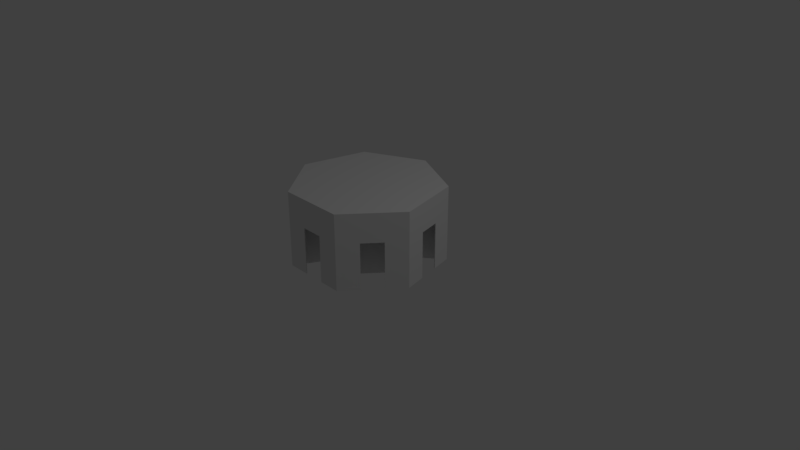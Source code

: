 # Source: heptagon_3.blend  (saved by Blender 2.79.0; exported with 4.5.12 LTS)
import bpy
from mathutils import Matrix  # noqa: F401  (used for matrix-valued properties, if any)

bpy.ops.wm.read_factory_settings(use_empty=True)
scene = bpy.context.scene
scene.name = 'Scene'

# ---- collections
col_collection_1 = bpy.data.collections.new('Collection 1'); scene.collection.children.link(col_collection_1)

# ---- world
world_world = bpy.data.worlds.new('World'); scene.world = world_world
world_world.color = (0.05088, 0.05088, 0.05088)
world_world.use_sun_shadow = False
world_world.sun_shadow_jitter_overblur = 0.0
world_world.cycles.sampling_method = 'MANUAL'

# ---- cameras
cam_camera = bpy.data.cameras.new('Camera')
cam_camera.clip_end = 100.0
cam_camera.lens = 35.0
cam_camera.sensor_width = 32.0
cam_camera.sensor_height = 18.0
cam_camera.ortho_scale = 7.314
cam_camera.dof.focus_distance = 0.0
cam_camera.dof.aperture_fstop = 128.0

# ---- lights
light_lamp = bpy.data.lights.new('Lamp', 'POINT')
light_lamp.transmission_factor = 0.0
light_lamp.cutoff_distance = 30.0
light_lamp.energy = 100.0
light_lamp.shadow_buffer_clip_start = 1.001
light_lamp.shadow_soft_size = 0.1
light_lamp.shadow_maximum_resolution = 0.006
light_lamp.use_absolute_resolution = True

# ---- meshes
me_circle_001 = bpy.data.meshes.new('Circle.001')
me_circle_001.from_pydata([(0.0, 1.0, 0.0), (-0.7818, 0.6235, 0.0), (-0.9749, -0.2225, 0.0), (-0.4339, -0.901, 0.0), (0.4339, -0.901, 0.0), (0.9749, -0.2225, 0.0), (0.7818, 0.6235, 0.0), (-0.7818, 0.6235, 0.0), (0.0, 1.0, 0.0), (-0.9749, -0.2225, 0.0), (-0.4339, -0.901, 0.0), (0.4339, -0.901, 0.0), (0.9749, -0.2225, 0.0), (0.7818, 0.6235, 0.0), (-0.4409, 0.3383, 1.0), (-0.01, 0.5554, 1.0), (-0.5392, -0.1333, 1.0), (-0.232, -0.5047, 1.0), (0.232, -0.5047, 1.0), (0.5437, -0.1138, 1.0), (0.428, 0.3541, 1.0), (-0.7754, 0.6051, 1.0), (-0.01, 0.9841, 1.0), (-0.9572, -0.2287, 1.0), (-0.418, -0.891, 1.0), (0.418, -0.891, 1.0), (0.9616, -0.2092, 1.0), (0.7632, 0.6214, 1.0), (-0.4293, 0.3424, 0.0), (-1.492e-08, 0.5491, 0.0), (-0.5353, -0.1222, 0.0), (-0.2382, -0.4947, 0.0), (0.2382, -0.4947, 0.0), (0.5353, -0.1222, 0.0), (0.4293, 0.3424, 0.0), (0.436, -0.8823, 1.0), (-0.436, -0.8823, 1.0), (0.25, -0.496, 1.0), (-0.25, -0.496, 1.0), (-0.4339, -0.901, 1.0), (-0.9611, -0.2087, 1.0), (-0.2382, -0.4947, 1.0), (-0.544, -0.1135, 1.0), (-0.9749, -0.2225, 1.0), (-0.7632, 0.6214, 1.0), (-0.5353, -0.1222, 1.0), (-0.428, 0.3541, 1.0), (-0.7818, 0.6235, 1.0), (0.01, 0.9841, 1.0), (-0.4293, 0.3424, 1.0), (0.01, 0.5554, 1.0), (0.0, 1.0, 1.0), (0.7756, 0.6057, 1.0), (-1.492e-08, 0.5491, 1.0), (0.4404, 0.3385, 1.0), (0.7818, 0.6235, 1.0), (0.9572, -0.2287, 1.0), (0.4293, 0.3424, 1.0), (0.5392, -0.1333, 1.0), (0.9749, -0.2225, 1.0), (0.4339, -0.901, 1.0), (0.5353, -0.1222, 1.0), (0.2382, -0.4947, 1.0), (0.418, -0.891, 0.0), (-0.418, -0.891, 0.0), (0.232, -0.5047, 0.0), (-0.232, -0.5047, 0.0), (-0.436, -0.8823, 0.0), (-0.9572, -0.2287, 0.0), (-0.25, -0.496, 0.0), (-0.5392, -0.1333, 0.0), (-0.9611, -0.2087, 0.0), (-0.7754, 0.6051, 0.0), (-0.544, -0.1135, 0.0), (-0.4409, 0.3383, 0.0), (-0.7632, 0.6214, 0.0), (-0.01, 0.9841, 0.0), (-0.428, 0.3541, 0.0), (-0.01, 0.5554, 0.0), (0.01, 0.9841, 0.0), (0.7632, 0.6214, 0.0), (0.01, 0.5554, 0.0), (0.428, 0.3541, 0.0), (0.7756, 0.6057, 0.0), (0.9616, -0.2092, 0.0), (0.4404, 0.3385, 0.0), (0.5437, -0.1138, 0.0), (0.9572, -0.2287, 0.0), (0.436, -0.8823, 0.0), (0.5392, -0.1333, 0.0), (0.25, -0.496, 0.0), (0.8462, 0.3415, 0.0), (0.9106, 0.05948, 0.0), (0.8462, 0.3415, 0.0), (0.9106, 0.05948, 0.0), (0.8462, 0.3415, 1.0), (0.9106, 0.05948, 1.0), (0.8376, 0.3341, 1.0), (0.8996, 0.06243, 1.0), (0.8365, 0.3393, 0.5), (0.9009, 0.05728, 0.5), (-0.9749, -0.2225, 0.5), (-0.4339, -0.901, 0.5), (0.4339, -0.901, 0.5), (0.0, 1.0, 0.5), (-0.7818, 0.6235, 0.5), (0.9749, -0.2225, 0.5), (0.7818, 0.6235, 0.5), (0.9106, 0.05948, 0.5), (0.8462, 0.3415, 0.5), (-0.7818, 0.6235, 0.75), (0.7818, 0.6235, 0.75), (0.9106, 0.05948, 0.75), (0.8462, 0.3415, 0.75), (-0.9749, -0.2225, 0.75), (-0.4339, -0.901, 0.75), (0.4339, -0.901, 0.75), (0.0, 1.0, 0.75), (0.9749, -0.2225, 0.75), (-0.9749, -0.2225, 0.625), (-0.4339, -0.901, 0.625), (0.4339, -0.901, 0.625), (0.0, 1.0, 0.625), (0.9749, -0.2225, 0.625), (-0.7818, 0.6235, 0.625), (0.7818, 0.6235, 0.625), (0.9106, 0.05948, 0.625), (0.8462, 0.3415, 0.625), (0.4404, 0.3385, 0.5), (0.7756, 0.6057, 0.5), (0.5437, -0.1138, 0.5), (0.9616, -0.2092, 0.5), (0.9009, 0.05728, 0.0), (0.8365, 0.3393, 0.0), (0.7756, 0.6057, 0.75), (0.4404, 0.3385, 0.75), (0.5437, -0.1138, 0.75), (0.9616, -0.2092, 0.75), (0.8996, 0.06243, 0.75), (0.8376, 0.3341, 0.75), (0.4404, 0.3385, 0.625), (0.5437, -0.1138, 0.625), (0.9616, -0.2092, 0.625), (0.8996, 0.06243, 0.625), (0.8376, 0.3341, 0.625), (0.7756, 0.6057, 0.625), (0.9009, 0.05728, 0.625), (0.8365, 0.3393, 0.625), (0.7946, -0.4487, 0.0), (0.6142, -0.6748, 0.0), (0.7946, -0.4487, 0.0), (0.6142, -0.6748, 0.0), (0.7946, -0.4487, 1.0), (0.6142, -0.6748, 1.0), (0.7835, -0.4466, 1.0), (0.6097, -0.6644, 1.0), (0.6065, -0.6687, 0.625), (0.7869, -0.4425, 0.625), (0.7946, -0.4487, 0.5), (0.6142, -0.6748, 0.5), (0.7946, -0.4487, 0.75), (0.6142, -0.6748, 0.75), (0.7946, -0.4487, 0.625), (0.6142, -0.6748, 0.625), (0.436, -0.8823, 0.5), (0.25, -0.496, 0.5), (0.9572, -0.2287, 0.5), (0.5392, -0.1333, 0.5), (0.6065, -0.6687, 0.0), (0.7869, -0.4425, 0.0), (0.25, -0.496, 0.75), (0.436, -0.8823, 0.75), (0.9572, -0.2287, 0.75), (0.5392, -0.1333, 0.75), (0.6097, -0.6644, 0.75), (0.7835, -0.4466, 0.75), (0.436, -0.8823, 0.625), (0.9572, -0.2287, 0.625), (0.5392, -0.1333, 0.625), (0.6097, -0.6644, 0.625), (0.7835, -0.4466, 0.625), (0.25, -0.496, 0.625), (0.6065, -0.6687, 0.5), (0.7869, -0.4425, 0.5), (0.1446, -0.901, 0.0), (-0.1446, -0.901, 0.0), (0.1446, -0.901, 0.0), (-0.1446, -0.901, 0.0), (0.1446, -0.901, 1.0), (-0.1446, -0.901, 1.0), (0.1393, -0.891, 1.0), (-0.1393, -0.891, 1.0), (-0.1446, -0.8912, 0.625), (0.1446, -0.8912, 0.625), (0.1446, -0.901, 0.5), (-0.1446, -0.901, 0.5), (0.1446, -0.901, 0.75), (-0.1446, -0.901, 0.75), (0.1446, -0.901, 0.625), (-0.1446, -0.901, 0.625), (-0.232, -0.5047, 0.5), (0.232, -0.5047, 0.5), (-0.418, -0.891, 0.5), (0.418, -0.891, 0.5), (-0.1446, -0.8912, 0.0), (0.1446, -0.8912, 0.0), (0.232, -0.5047, 0.75), (-0.232, -0.5047, 0.75), (-0.418, -0.891, 0.75), (0.418, -0.891, 0.75), (-0.1393, -0.891, 0.75), (0.1393, -0.891, 0.75), (-0.232, -0.5047, 0.625), (-0.418, -0.891, 0.625), (0.418, -0.891, 0.625), (-0.1393, -0.891, 0.625), (0.1393, -0.891, 0.625), (0.232, -0.5047, 0.625), (-0.1446, -0.8912, 0.5), (0.1446, -0.8912, 0.5), (-0.6142, -0.6748, 0.0), (-0.7946, -0.4487, 0.0), (-0.6142, -0.6748, 0.0), (-0.7946, -0.4487, 0.0), (-0.6142, -0.6748, 1.0), (-0.7946, -0.4487, 1.0), (-0.6097, -0.6644, 1.0), (-0.7835, -0.4466, 1.0), (-0.2563, 0.8655, 0.625), (-0.5169, 0.74, 0.625), (-0.6142, -0.6748, 0.5), (-0.7946, -0.4487, 0.5), (-0.6142, -0.6748, 0.75), (-0.7946, -0.4487, 0.75), (-0.6142, -0.6748, 0.625), (-0.7946, -0.4487, 0.625), (-0.9106, 0.05948, 0.0), (-0.8462, 0.3415, 0.0), (-0.9106, 0.05948, 0.0), (-0.8462, 0.3415, 0.0), (-0.9106, 0.05948, 1.0), (-0.8462, 0.3415, 1.0), (-0.8992, 0.06254, 1.0), (-0.8373, 0.3338, 1.0), (-0.9006, 0.0572, 0.5), (-0.8362, 0.3392, 0.5), (-0.9106, 0.05948, 0.5), (-0.8462, 0.3415, 0.5), (-0.9106, 0.05948, 0.75), (-0.8462, 0.3415, 0.75), (-0.9106, 0.05948, 0.625), (-0.8462, 0.3415, 0.625), (-0.5212, 0.749, 0.0), (-0.2606, 0.8745, 0.0), (-0.5212, 0.749, 0.0), (-0.2606, 0.8745, 0.0), (-0.5212, 0.749, 1.0), (-0.2606, 0.8745, 1.0), (-0.5121, 0.7423, 1.0), (-0.2611, 0.8632, 1.0), (-0.8362, 0.3392, 0.0), (-0.9006, 0.0572, 0.0), (-0.5212, 0.749, 0.5), (-0.2606, 0.8745, 0.5), (-0.5212, 0.749, 0.75), (-0.2606, 0.8745, 0.75), (-0.5212, 0.749, 0.625), (-0.2606, 0.8745, 0.625), (0.2606, 0.8745, 0.0), (0.5212, 0.749, 0.0), (0.2606, 0.8745, 0.0), (0.5212, 0.749, 0.0), (0.2606, 0.8745, 1.0), (0.5212, 0.749, 1.0), (0.2611, 0.8632, 1.0), (0.5121, 0.7423, 1.0), (-0.7868, -0.4425, 0.625), (-0.6065, -0.6686, 0.625), (0.2606, 0.8745, 0.5), (0.5212, 0.749, 0.5), (0.2606, 0.8745, 0.75), (0.5212, 0.749, 0.75), (0.2606, 0.8745, 0.625), (0.5212, 0.749, 0.625), (-0.9572, -0.2287, 0.5), (-0.5392, -0.1333, 0.5), (-0.436, -0.8823, 0.5), (-0.25, -0.496, 0.5), (-0.2563, 0.8655, 0.0), (-0.5169, 0.74, 0.0), (-0.5392, -0.1333, 0.75), (-0.9572, -0.2287, 0.75), (-0.436, -0.8823, 0.75), (-0.25, -0.496, 0.75), (-0.7835, -0.4466, 0.75), (-0.6097, -0.6644, 0.75), (-0.9572, -0.2287, 0.625), (-0.436, -0.8823, 0.625), (-0.25, -0.496, 0.625), (-0.7835, -0.4466, 0.625), (-0.6097, -0.6644, 0.625), (-0.5392, -0.1333, 0.625), (-0.544, -0.1135, 0.5), (-0.9611, -0.2087, 0.5), (-0.4409, 0.3383, 0.5), (-0.7754, 0.6051, 0.5), (-0.8362, 0.3392, 0.625), (-0.9006, 0.0572, 0.625), (-0.9611, -0.2087, 0.75), (-0.544, -0.1135, 0.75), (-0.4409, 0.3383, 0.75), (-0.7754, 0.6051, 0.75), (-0.8373, 0.3338, 0.75), (-0.8992, 0.06254, 0.75), (-0.544, -0.1135, 0.625), (-0.4409, 0.3383, 0.625), (-0.7754, 0.6051, 0.625), (-0.8373, 0.3338, 0.625), (-0.8992, 0.06254, 0.625), (-0.9611, -0.2087, 0.625), (-0.428, 0.3541, 0.5), (-0.7632, 0.6214, 0.5), (-0.01, 0.9841, 0.5), (-0.01, 0.5554, 0.5), (-0.6065, -0.6686, 0.5), (-0.7868, -0.4425, 0.5), (-0.7632, 0.6214, 0.75), (-0.01, 0.9841, 0.75), (-0.01, 0.5554, 0.75), (-0.428, 0.3541, 0.75), (-0.2611, 0.8632, 0.75), (-0.5121, 0.7423, 0.75), (-0.428, 0.3541, 0.625), (-0.2611, 0.8632, 0.625), (-0.5121, 0.7423, 0.625), (-0.7632, 0.6214, 0.625), (-0.01, 0.9841, 0.625), (-0.01, 0.5554, 0.625), (0.01, 0.5554, 0.5), (0.01, 0.9841, 0.5), (0.7632, 0.6214, 0.5), (0.428, 0.3541, 0.5), (-0.7868, -0.4425, 0.0), (-0.6065, -0.6686, 0.0), (0.01, 0.9841, 0.75), (0.7632, 0.6214, 0.75), (0.428, 0.3541, 0.75), (0.01, 0.5554, 0.75), (0.5121, 0.7423, 0.75), (0.2611, 0.8632, 0.75), (0.01, 0.5554, 0.625), (0.5121, 0.7423, 0.625), (0.2611, 0.8632, 0.625), (0.01, 0.9841, 0.625), (0.7632, 0.6214, 0.625), (0.428, 0.3541, 0.625), (-0.2563, 0.8655, 0.5), (-0.5169, 0.74, 0.5), (0.2563, 0.8656, 0.0), (0.5169, 0.7401, 0.0), (0.2563, 0.8656, 0.625), (0.5169, 0.7401, 0.625), (0.5169, 0.7401, 0.5), (0.2563, 0.8656, 0.5), (0.0, 0.0, 1.0), (0.0, 1.0, 1.0), (-0.7818, 0.6235, 1.0), (-0.9749, -0.2225, 1.0), (-0.4339, -0.901, 1.0), (0.4339, -0.901, 1.0), (0.9749, -0.2225, 1.0), (0.7818, 0.6235, 1.0), (-0.7818, 0.6235, 1.011), (0.0, 1.0, 1.011), (0.0, 0.0, 1.011), (-0.9749, -0.2225, 1.011), (-0.4339, -0.901, 1.011), (0.4339, -0.901, 1.011), (0.9749, -0.2225, 1.011), (0.7818, 0.6235, 1.011)], [], [(280, 117, 51, 272), (248, 114, 43, 240), (232, 115, 39, 224), (196, 116, 60, 188), (160, 118, 59, 152), (264, 110, 47, 256), (113, 111, 55, 95), (236, 2, 9, 238), (268, 0, 8, 270), (91, 6, 13, 93), (252, 1, 7, 254), (148, 5, 12, 150), (184, 4, 11, 186), (220, 3, 10, 222), (57, 53, 29, 34), (49, 45, 30, 28), (41, 62, 32, 31), (61, 57, 34, 33), (53, 49, 28, 29), (45, 41, 31, 30), (62, 61, 33, 32), (321, 320, 77, 75), (303, 302, 73, 71), (285, 284, 68, 70), (201, 200, 66, 65), (165, 164, 88, 90), (129, 128, 85, 83), (339, 338, 81, 79), (191, 24, 39, 189), (17, 18, 62, 41), (24, 17, 41, 39), (18, 25, 60, 62), (227, 23, 43, 225), (16, 38, 41, 45), (23, 16, 45, 43), (38, 36, 39, 41), (243, 21, 47, 241), (14, 42, 45, 49), (21, 14, 49, 47), (42, 40, 43, 45), (259, 22, 51, 257), (15, 46, 49, 53), (46, 44, 47, 49), (22, 15, 53, 51), (275, 27, 55, 273), (20, 50, 53, 57), (50, 48, 51, 53), (27, 20, 57, 55), (98, 26, 59, 96), (19, 54, 57, 61), (26, 19, 61, 59), (54, 52, 55, 57), (155, 35, 60, 153), (37, 58, 61, 62), (35, 37, 62, 60), (58, 56, 59, 61), (200, 202, 64, 66), (205, 193, 214, 63), (203, 201, 65, 63), (286, 287, 69, 67), (287, 285, 70, 69), (302, 304, 74, 73), (304, 305, 72, 74), (254, 262, 357, 289), (323, 322, 76, 78), (320, 323, 78, 77), (251, 247, 245, 306), (341, 340, 80, 82), (338, 341, 82, 81), (128, 130, 86, 85), (130, 131, 84, 86), (150, 158, 183, 169), (199, 195, 218, 192), (166, 167, 89, 87), (167, 165, 90, 89), (127, 126, 146, 147), (126, 108, 100, 146), (52, 97, 95, 55), (97, 98, 96, 95), (5, 92, 94, 12), (103, 159, 163, 121), (118, 112, 96, 59), (112, 113, 95, 96), (108, 94, 132, 100), (12, 94, 108, 106), (93, 13, 107, 109), (254, 7, 105, 262), (150, 12, 106, 158), (186, 11, 103, 194), (222, 10, 102, 230), (238, 9, 101, 246), (270, 8, 104, 278), (126, 127, 113, 112), (123, 126, 112, 118), (127, 125, 111, 113), (266, 124, 110, 264), (162, 123, 118, 160), (198, 121, 116, 196), (234, 120, 115, 232), (250, 119, 114, 248), (282, 122, 117, 280), (278, 104, 122, 282), (246, 101, 119, 250), (230, 102, 120, 234), (194, 103, 121, 198), (158, 106, 123, 162), (262, 105, 124, 266), (109, 107, 125, 127), (106, 108, 126, 123), (83, 133, 147, 145), (132, 84, 142, 146), (109, 127, 147, 99), (93, 109, 99, 133), (141, 142, 131, 130), (140, 141, 130, 128), (145, 140, 128, 129), (52, 54, 135, 134), (54, 19, 136, 135), (19, 26, 137, 136), (97, 52, 134, 139), (26, 98, 138, 137), (98, 97, 139, 138), (134, 135, 140, 145), (135, 136, 141, 140), (136, 137, 142, 141), (139, 134, 145, 144), (137, 138, 143, 142), (138, 139, 144, 143), (121, 163, 161, 116), (163, 162, 160, 161), (11, 151, 159, 103), (163, 159, 182, 156), (159, 151, 168, 182), (162, 163, 156, 157), (56, 154, 152, 59), (154, 155, 153, 152), (4, 149, 151, 11), (102, 195, 199, 120), (116, 161, 153, 60), (161, 160, 152, 153), (158, 162, 157, 183), (178, 181, 165, 167), (177, 178, 167, 166), (120, 199, 197, 115), (181, 176, 164, 165), (37, 35, 171, 170), (154, 56, 172, 175), (56, 58, 173, 172), (58, 37, 170, 173), (155, 154, 175, 174), (35, 155, 174, 171), (170, 171, 176, 181), (175, 172, 177, 180), (172, 173, 178, 177), (173, 170, 181, 178), (174, 175, 180, 179), (171, 174, 179, 176), (169, 157, 177, 87), (168, 88, 176, 156), (199, 198, 196, 197), (10, 187, 195, 102), (198, 199, 192, 193), (194, 198, 193, 219), (25, 190, 188, 60), (190, 191, 189, 188), (3, 185, 187, 10), (115, 197, 189, 39), (197, 196, 188, 189), (186, 194, 219, 205), (214, 217, 201, 203), (195, 187, 204, 218), (212, 213, 202, 200), (217, 212, 200, 201), (18, 17, 207, 206), (17, 24, 208, 207), (190, 25, 209, 211), (25, 18, 206, 209), (24, 191, 210, 208), (191, 190, 211, 210), (206, 207, 212, 217), (207, 208, 213, 212), (211, 209, 214, 216), (209, 206, 217, 214), (208, 210, 215, 213), (210, 211, 216, 215), (204, 64, 213, 192), (101, 231, 235, 119), (246, 250, 307, 244), (119, 235, 233, 114), (235, 234, 232, 233), (9, 223, 231, 101), (234, 235, 276, 277), (36, 226, 224, 39), (226, 227, 225, 224), (2, 221, 223, 9), (114, 233, 225, 43), (233, 232, 224, 225), (105, 247, 251, 124), (263, 255, 288, 356), (124, 251, 249, 110), (251, 250, 248, 249), (7, 239, 247, 105), (230, 234, 277, 324), (40, 242, 240, 43), (242, 243, 241, 240), (1, 237, 239, 7), (110, 249, 241, 47), (249, 248, 240, 241), (104, 263, 267, 122), (278, 282, 360, 363), (122, 267, 265, 117), (267, 266, 264, 265), (8, 255, 263, 104), (222, 230, 324, 343), (267, 263, 356, 228), (44, 258, 256, 47), (258, 259, 257, 256), (0, 253, 255, 8), (117, 265, 257, 51), (265, 264, 256, 257), (107, 279, 283, 125), (125, 283, 281, 111), (283, 282, 280, 281), (13, 271, 279, 107), (247, 239, 260, 245), (250, 251, 306, 307), (48, 274, 272, 51), (274, 275, 273, 272), (6, 269, 271, 13), (111, 281, 273, 55), (281, 280, 272, 273), (298, 301, 285, 287), (297, 298, 287, 286), (301, 296, 284, 285), (16, 23, 291, 290), (226, 36, 292, 295), (36, 38, 293, 292), (38, 16, 290, 293), (23, 227, 294, 291), (227, 226, 295, 294), (290, 291, 296, 301), (295, 292, 297, 300), (292, 293, 298, 297), (293, 290, 301, 298), (291, 294, 299, 296), (294, 295, 300, 299), (266, 267, 228, 229), (262, 266, 229, 357), (315, 316, 305, 304), (314, 315, 304, 302), (319, 314, 302, 303), (40, 42, 309, 308), (42, 14, 310, 309), (14, 21, 311, 310), (242, 40, 308, 313), (21, 243, 312, 311), (243, 242, 313, 312), (308, 309, 314, 319), (309, 310, 315, 314), (310, 311, 316, 315), (313, 308, 319, 318), (311, 312, 317, 316), (312, 313, 318, 317), (238, 246, 244, 261), (332, 337, 323, 320), (337, 336, 322, 323), (335, 332, 320, 321), (44, 46, 329, 326), (258, 44, 326, 331), (15, 22, 327, 328), (46, 15, 328, 329), (22, 259, 330, 327), (259, 258, 331, 330), (326, 329, 332, 335), (331, 326, 335, 334), (328, 327, 336, 337), (329, 328, 337, 332), (327, 330, 333, 336), (330, 331, 334, 333), (231, 223, 342, 325), (350, 355, 341, 338), (355, 354, 340, 341), (235, 231, 325, 276), (353, 350, 338, 339), (48, 50, 347, 344), (274, 48, 344, 349), (20, 27, 345, 346), (50, 20, 346, 347), (27, 275, 348, 345), (275, 274, 349, 348), (344, 347, 350, 353), (349, 344, 353, 352), (346, 345, 354, 355), (347, 346, 355, 350), (345, 348, 351, 354), (348, 349, 352, 351), (282, 283, 361, 360), (279, 271, 359, 362), (283, 279, 362, 361), (270, 278, 363, 358), (79, 358, 360, 353), (80, 354, 361, 359), (288, 76, 336, 228), (289, 229, 335, 75), (260, 72, 316, 306), (261, 307, 319, 71), (296, 276, 342, 68), (297, 67, 343, 277), (364, 366, 365), (364, 367, 366), (364, 368, 367), (364, 369, 368), (364, 370, 369), (364, 371, 370), (364, 365, 371), (374, 373, 372), (374, 372, 375), (374, 375, 376), (374, 376, 377), (374, 377, 378), (374, 378, 379), (374, 379, 373), (366, 367, 375, 372), (371, 365, 373, 379), (370, 371, 379, 378), (365, 366, 372, 373), (369, 370, 378, 377), (368, 369, 377, 376), (367, 368, 376, 375)])
me_circle_001.use_remesh_preserve_volume = False
me_circle_001.use_remesh_preserve_attributes = False
me_circle_001.use_mirror_vertex_groups = False
me_circle_001.update()

# ---- objects
ob_circle = bpy.data.objects.new('Circle', me_circle_001)
ob_lamp = bpy.data.objects.new('Lamp', light_lamp)
ob_camera = bpy.data.objects.new('Camera', cam_camera)

# ---- transforms, parenting, visibility, modifiers, constraints
ob_circle.location = (0.0, 0.0, 0.0)
ob_circle.lineart.crease_threshold = 0.0
ob_lamp.location = (4.076, 1.005, 5.904)
ob_lamp.rotation_euler = (0.6503, 0.05522, 1.866)
ob_lamp.lock_rotations_4d = False
ob_lamp.empty_display_type = 'ARROWS'
ob_lamp.color = (0.0, 0.0, 0.0, 0.0)
ob_lamp.lineart.crease_threshold = 0.0
ob_camera.location = (7.481, -6.508, 5.344)
ob_camera.rotation_euler = (1.109, 0.0, 0.8149)
ob_camera.lock_rotations_4d = False
ob_camera.empty_display_type = 'ARROWS'
ob_camera.color = (0.0, 0.0, 0.0, 0.0)
ob_camera.display_type = 'WIRE'
ob_camera.lineart.crease_threshold = 0.0

# ---- collection membership
col_collection_1.objects.link(ob_circle)
col_collection_1.objects.link(ob_lamp)
col_collection_1.objects.link(ob_camera)

# ---- scene / render settings (as saved in the file)
scene.camera = ob_camera
scene.frame_start = 1; scene.frame_end = 250; scene.frame_set(1)
scene.render.engine = 'BLENDER_EEVEE_NEXT'
scene.render.resolution_percentage = 50
scene.render.dither_intensity = 0.0
scene.cycles.use_denoising = False
scene.cycles.samples = 128
scene.cycles.sampling_pattern = 'TABULATED_SOBOL'
scene.cycles.use_adaptive_sampling = False
scene.cycles.use_light_tree = False
scene.cycles.blur_glossy = 0.0
scene.cycles.sample_clamp_indirect = 0.0
scene.view_settings.view_transform = 'Standard'
bpy.context.view_layer.update()
